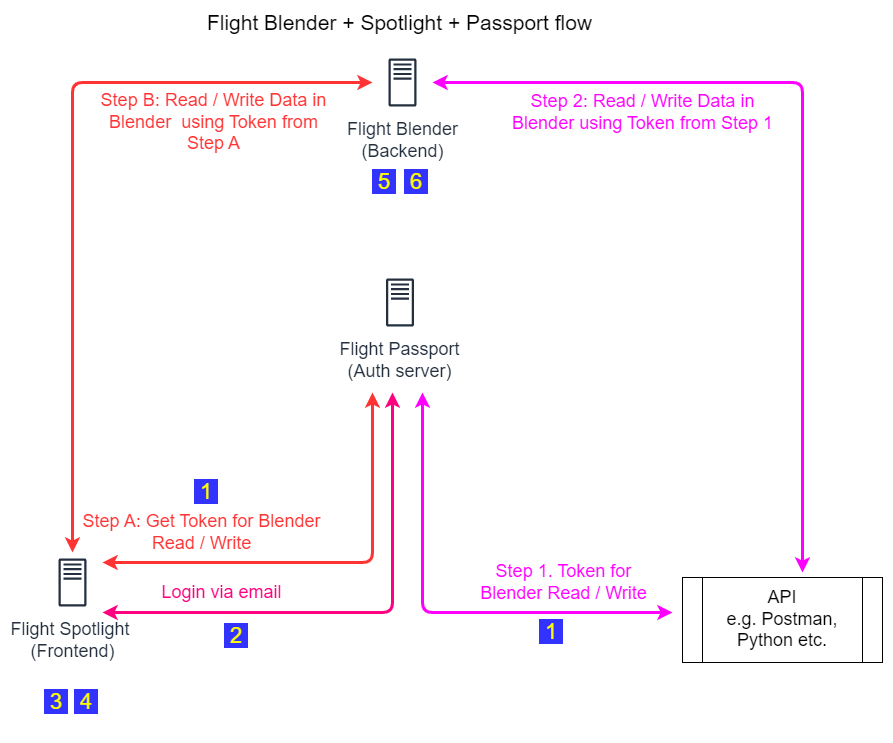

The diagram above was exported from draw.io. Its source (the exported page's mxGraphModel, read from the mxfile embedded in the PNG):
<mxGraphModel dx="1246" dy="1046" grid="1" gridSize="10" guides="1" tooltips="1" connect="1" arrows="1" fold="1" page="1" pageScale="1" pageWidth="1100" pageHeight="850" math="0" shadow="0">
  <root>
    <mxCell id="0" />
    <mxCell id="1" parent="0" />
    <mxCell id="2" value="&lt;font style=&quot;font-size: 18px;&quot;&gt;Flight Blender&lt;br&gt;(Backend)&lt;/font&gt;" style="outlineConnect=0;fontColor=#232F3E;gradientColor=none;strokeColor=#232F3E;fillColor=#ffffff;dashed=0;verticalLabelPosition=bottom;verticalAlign=top;align=center;html=1;fontSize=12;fontStyle=0;aspect=fixed;shape=mxgraph.aws4.resourceIcon;resIcon=mxgraph.aws4.traditional_server;" vertex="1" parent="1">
      <mxGeometry x="370" y="60" width="60" height="60" as="geometry" />
    </mxCell>
    <mxCell id="3" value="&lt;font style=&quot;font-size: 18px;&quot;&gt;Flight Spotlight&amp;nbsp; &lt;br&gt;(Frontend)&lt;/font&gt;" style="outlineConnect=0;fontColor=#232F3E;gradientColor=none;strokeColor=#232F3E;fillColor=#ffffff;dashed=0;verticalLabelPosition=bottom;verticalAlign=top;align=center;html=1;fontSize=12;fontStyle=0;aspect=fixed;shape=mxgraph.aws4.resourceIcon;resIcon=mxgraph.aws4.traditional_server;labelPosition=center;" vertex="1" parent="1">
      <mxGeometry x="40" y="560" width="60" height="60" as="geometry" />
    </mxCell>
    <mxCell id="4" value="&lt;font style=&quot;font-size: 18px;&quot;&gt;Flight Passport&lt;br&gt;(Auth server)&lt;/font&gt;" style="outlineConnect=0;fontColor=#232F3E;gradientColor=none;strokeColor=#232F3E;fillColor=#ffffff;dashed=0;verticalLabelPosition=bottom;verticalAlign=top;align=center;html=1;fontSize=12;fontStyle=0;aspect=fixed;shape=mxgraph.aws4.resourceIcon;resIcon=mxgraph.aws4.traditional_server;" vertex="1" parent="1">
      <mxGeometry x="367.5" y="280" width="60" height="60" as="geometry" />
    </mxCell>
    <mxCell id="5" value="&lt;font color=&quot;#ff0080&quot; style=&quot;font-size: 18px;&quot;&gt;Login via email&lt;/font&gt;" style="endArrow=classic;startArrow=classic;html=1;strokeColor=#FF0080;strokeWidth=3;" edge="1" parent="1">
      <mxGeometry x="0.5357" y="-20" width="50" height="50" relative="1" as="geometry">
        <mxPoint x="389.9999999999998" y="400" as="sourcePoint" />
        <mxPoint x="100" y="619.9999999999998" as="targetPoint" />
        <Array as="points">
          <mxPoint x="390" y="620" />
        </Array>
        <mxPoint as="offset" />
      </mxGeometry>
    </mxCell>
    <mxCell id="6" value="&lt;font color=&quot;#ff3333&quot; style=&quot;font-size: 18px;&quot;&gt;Step B: Read / Write Data in &lt;br&gt;Blender&amp;nbsp; using Token from&lt;br&gt;Step A&lt;br&gt;&lt;/font&gt;" style="endArrow=classic;startArrow=classic;html=1;strokeColor=#FF3333;strokeWidth=3;" edge="1" source="2" target="3" parent="1">
      <mxGeometry x="-0.5897" y="40" width="50" height="50" relative="1" as="geometry">
        <mxPoint x="240" y="310" as="sourcePoint" />
        <mxPoint x="400" y="310" as="targetPoint" />
        <Array as="points">
          <mxPoint x="70" y="90" />
        </Array>
        <mxPoint as="offset" />
      </mxGeometry>
    </mxCell>
    <mxCell id="7" value="&lt;font color=&quot;#ff3333&quot; style=&quot;font-size: 18px;&quot;&gt;Step A: Get Token for Blender &lt;br&gt;Read / Write&lt;/font&gt;" style="endArrow=classic;startArrow=classic;html=1;strokeColor=#FF3333;strokeWidth=3;" edge="1" parent="1">
      <mxGeometry x="0.551" y="-30" width="50" height="50" relative="1" as="geometry">
        <mxPoint x="369.9999999999998" y="400" as="sourcePoint" />
        <mxPoint x="100" y="569.9999999999998" as="targetPoint" />
        <Array as="points">
          <mxPoint x="370" y="570" />
        </Array>
        <mxPoint as="offset" />
      </mxGeometry>
    </mxCell>
    <mxCell id="8" value="&lt;font style=&quot;font-size: 21px;&quot;&gt;Flight Blender + Spotlight + Passport flow&lt;/font&gt;" style="text;html=1;strokeColor=none;fillColor=none;align=center;verticalAlign=middle;whiteSpace=wrap;rounded=0;" vertex="1" parent="1">
      <mxGeometry x="170" y="20" width="455" height="20" as="geometry" />
    </mxCell>
    <mxCell id="9" value="&lt;font style=&quot;font-size: 18px;&quot;&gt;API &lt;br&gt;e.g. Postman, Python etc.&lt;/font&gt;" style="shape=process;whiteSpace=wrap;html=1;backgroundOutline=1;" vertex="1" parent="1">
      <mxGeometry x="680" y="585" width="200" height="85" as="geometry" />
    </mxCell>
    <mxCell id="10" value="&lt;font style=&quot;font-size: 18px;&quot; color=&quot;#ff00ff&quot;&gt;Step 1. Token for &lt;br&gt;Blender Read / Write&lt;/font&gt;" style="endArrow=classic;startArrow=classic;html=1;strokeColor=#FF00FF;strokeWidth=3;" edge="1" parent="1">
      <mxGeometry x="0.5385" y="30" width="50" height="50" relative="1" as="geometry">
        <mxPoint x="419.9999999999998" y="400" as="sourcePoint" />
        <mxPoint x="669.9999999999998" y="619.9999999999998" as="targetPoint" />
        <Array as="points">
          <mxPoint x="420" y="620" />
        </Array>
        <mxPoint as="offset" />
      </mxGeometry>
    </mxCell>
    <mxCell id="11" value="&lt;font style=&quot;font-size: 18px;&quot; color=&quot;#ff00ff&quot;&gt;Step 2: Read / Write Data in &lt;br&gt;Blender using Token from Step 1&lt;/font&gt;" style="endArrow=classic;startArrow=classic;html=1;strokeColor=#FF00FF;strokeWidth=3;" edge="1" source="2" parent="1">
      <mxGeometry x="-0.5116" y="-30" width="50" height="50" relative="1" as="geometry">
        <mxPoint x="430" y="120" as="sourcePoint" />
        <mxPoint x="799.9999999999998" y="579.9999999999998" as="targetPoint" />
        <Array as="points">
          <mxPoint x="800" y="90" />
        </Array>
        <mxPoint as="offset" />
      </mxGeometry>
    </mxCell>
    <mxCell id="12" value="&lt;div style=&quot;&quot;&gt;&lt;font size=&quot;1&quot; color=&quot;#ffff00&quot; face=&quot;helvetica&quot;&gt;&lt;span style=&quot;background-color: rgb(51, 51, 255); font-size: 22px;&quot;&gt;&amp;nbsp;1&amp;nbsp;&lt;/span&gt;&lt;/font&gt;&lt;/div&gt;" style="text;whiteSpace=wrap;html=1;dashed=1;strokeColor=none;" vertex="1" parent="1">
      <mxGeometry x="535" y="620" width="30" height="50" as="geometry" />
    </mxCell>
    <mxCell id="13" value="&lt;div style=&quot;&quot;&gt;&lt;font size=&quot;1&quot; color=&quot;#ffff00&quot; face=&quot;helvetica&quot;&gt;&lt;span style=&quot;background-color: rgb(51, 51, 255); font-size: 22px;&quot;&gt;&amp;nbsp;2&amp;nbsp;&lt;/span&gt;&lt;/font&gt;&lt;/div&gt;" style="text;whiteSpace=wrap;html=1;dashed=1;strokeColor=none;" vertex="1" parent="1">
      <mxGeometry x="220" y="624" width="30" height="50" as="geometry" />
    </mxCell>
    <mxCell id="14" value="&lt;div style=&quot;&quot;&gt;&lt;font size=&quot;1&quot; color=&quot;#ffff00&quot; face=&quot;helvetica&quot;&gt;&lt;span style=&quot;background-color: rgb(51, 51, 255); font-size: 22px;&quot;&gt;&amp;nbsp;3&amp;nbsp;&lt;/span&gt;&lt;/font&gt;&lt;/div&gt;" style="text;whiteSpace=wrap;html=1;dashed=1;strokeColor=none;" vertex="1" parent="1">
      <mxGeometry x="40" y="690" width="30" height="50" as="geometry" />
    </mxCell>
    <mxCell id="15" value="&lt;div style=&quot;&quot;&gt;&lt;font size=&quot;1&quot; color=&quot;#ffff00&quot; face=&quot;helvetica&quot;&gt;&lt;span style=&quot;background-color: rgb(51, 51, 255); font-size: 22px;&quot;&gt;&amp;nbsp;1&amp;nbsp;&lt;/span&gt;&lt;/font&gt;&lt;/div&gt;" style="text;whiteSpace=wrap;html=1;dashed=1;strokeColor=none;" vertex="1" parent="1">
      <mxGeometry x="190" y="480" width="30" height="50" as="geometry" />
    </mxCell>
    <mxCell id="16" value="&lt;div style=&quot;&quot;&gt;&lt;font size=&quot;1&quot; color=&quot;#ffff00&quot; face=&quot;helvetica&quot;&gt;&lt;span style=&quot;background-color: rgb(51, 51, 255); font-size: 22px;&quot;&gt;&amp;nbsp;4&amp;nbsp;&lt;/span&gt;&lt;/font&gt;&lt;/div&gt;" style="text;whiteSpace=wrap;html=1;dashed=1;strokeColor=none;" vertex="1" parent="1">
      <mxGeometry x="70" y="690" width="30" height="50" as="geometry" />
    </mxCell>
    <mxCell id="17" value="&lt;div style=&quot;&quot;&gt;&lt;font size=&quot;1&quot; color=&quot;#ffff00&quot; face=&quot;helvetica&quot;&gt;&lt;span style=&quot;background-color: rgb(51, 51, 255); font-size: 22px;&quot;&gt;&amp;nbsp;5&amp;nbsp;&lt;/span&gt;&lt;/font&gt;&lt;/div&gt;" style="text;whiteSpace=wrap;html=1;dashed=1;strokeColor=none;" vertex="1" parent="1">
      <mxGeometry x="367.5" y="170" width="30" height="50" as="geometry" />
    </mxCell>
    <mxCell id="18" value="&lt;div style=&quot;&quot;&gt;&lt;font size=&quot;1&quot; color=&quot;#ffff00&quot; face=&quot;helvetica&quot;&gt;&lt;span style=&quot;background-color: rgb(51, 51, 255); font-size: 22px;&quot;&gt;&amp;nbsp;6&amp;nbsp;&lt;/span&gt;&lt;/font&gt;&lt;/div&gt;" style="text;whiteSpace=wrap;html=1;dashed=1;strokeColor=none;" vertex="1" parent="1">
      <mxGeometry x="400" y="170" width="30" height="50" as="geometry" />
    </mxCell>
  </root>
</mxGraphModel>